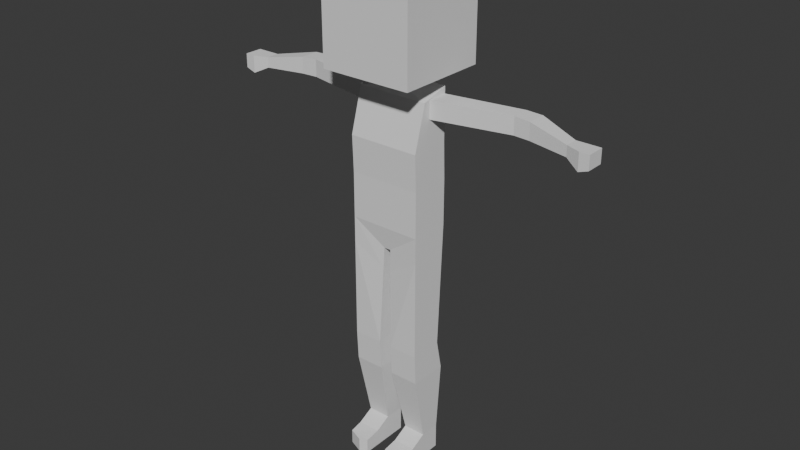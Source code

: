 # Source: generic_enemy.blend  (saved by Blender 5.1.30; exported with 4.5.12 LTS)
import bpy
from mathutils import Matrix  # noqa: F401  (used for matrix-valued properties, if any)

bpy.ops.wm.read_factory_settings(use_empty=True)
scene = bpy.context.scene
scene.name = 'Scene'

# ---- collections
col_collection = bpy.data.collections.new('Collection'); scene.collection.children.link(col_collection)

# ---- world
world_world = bpy.data.worlds.new('World'); scene.world = world_world
world_world.use_nodes = True; world_world.node_tree.nodes.clear()
_N = world_world.node_tree.nodes; _L = world_world.node_tree.links
n0 = _N.new('ShaderNodeOutputWorld'); n0.name = 'World Output'; n0.location = (200, 100)
n1 = _N.new('ShaderNodeBackground'); n1.name = 'Background'; n1.location = (-200, 100)
n1.inputs[0].default_value = (0.05088, 0.05088, 0.05088, 1.0)
_L.new(n1.outputs[0], n0.inputs[0])
n0.is_active_output = True
world_world.color = (0.05088, 0.05088, 0.05088)
world_world.sun_shadow_jitter_overblur = 0.0

# ---- meshes
me_cube = bpy.data.meshes.new('Cube')
me_cube.from_pydata([(0.156, -0.08778, 0.409), (0.02867, -0.08778, 0.409), (0.04999, -0.02328, 0.108), (0.1478, -0.02328, 0.108), (0.156, -0.1, 1.436), (0.156, -0.04553, 1.624), (0.156, 0.07385, 1.436), (0.156, 0.07385, 1.658), (0.1478, 0.06604, 0.108), (0.04999, 0.06604, 0.108), (0.156, 0.07958, 1.279), (0.156, -0.09427, 1.279), (0.02867, 0.05236, 0.5412), (0.02867, -0.09427, 0.5412), (0.156, 0.07958, 1.083), (0.156, -0.09427, 1.083), (0.156, 0.05236, 0.5412), (0.156, -0.09427, 0.5412), (0.01528, 0.07958, 0.9828), (0.01528, -0.07823, 0.9828), (0.0, 0.07385, 1.436), (0.0, 0.07385, 1.658), (0.0, -0.1, 1.436), (0.0, -0.04553, 1.624), (0.0, 0.07958, 1.279), (0.0, -0.09427, 1.279), (0.0, 0.07958, 1.083), (0.0, -0.09427, 1.083), (0.0, 0.07958, 0.9828), (0.0, -0.07823, 0.9828), (0.02867, 0.08026, 0.409), (0.156, 0.08026, 0.409), (0.156, 0.07385, 1.547), (0.156, -0.07276, 1.53), (0.0, -0.07276, 1.53), (0.0, 0.07385, 1.547), (0.156, 0.06852, 1.63), (0.156, -0.01721, 1.628), (0.156, 0.06852, 1.55), (0.156, -0.01721, 1.552), (0.4834, 0.1268, 1.628), (0.4834, 0.05072, 1.628), (0.4834, 0.1268, 1.554), (0.4834, 0.05072, 1.554), (0.7253, 0.07163, 1.594), (0.7253, 0.0164, 1.594), (0.7253, 0.07163, 1.549), (0.7253, 0.0164, 1.549), (0.5532, 0.04548, 1.554), (0.5532, 0.04548, 1.625), (0.5532, 0.1279, 1.625), (0.5532, 0.1279, 1.554), (0.7865, 0.07163, 1.594), (0.7865, -0.00634, 1.594), (0.7865, 0.07163, 1.519), (0.7865, -0.00634, 1.519), (0.8289, 0.07163, 1.594), (0.8289, -0.00634, 1.594), (0.8289, 0.07163, 1.534), (0.8289, -0.00634, 1.534), (0.1478, -0.02328, -0.003132), (0.1478, 0.06604, -0.003132), (0.04999, -0.02328, -0.003132), (0.04999, 0.06604, -0.003132), (0.1478, -0.09292, 0.07238), (0.04999, -0.09292, 0.07238), (0.1478, -0.09292, -0.003132), (0.04999, -0.09292, -0.003132), (0.1478, -0.1488, 0.05999), (0.1478, -0.1488, -0.003132), (0.04999, -0.1599, 0.06207), (0.08331, -0.1743, 0.05999), (0.08331, -0.1743, -0.003132), (0.04999, -0.1599, -0.003132), (0.0, 0.05301, 1.671), (0.04109, 0.05301, 1.671), (0.04109, -0.02468, 1.655), (0.0, -0.02468, 1.655), (0.0, 0.03813, 1.742), (0.04109, 0.03813, 1.742), (0.04109, -0.03956, 1.726), (0.0, -0.03956, 1.726), (0.0, 0.03813, 1.794), (0.04109, 0.03813, 1.794), (0.04109, -0.03956, 1.794), (0.0, -0.03956, 1.794), (0.156, 0.074, 0.972), (0.01802, 0.074, 0.8922), (0.156, -0.09427, 0.972), (0.01802, -0.08152, 0.8922)], [], [(35, 21, 7, 32), (33, 32, 38, 39), (17, 13, 1, 0), (13, 12, 30, 1), (16, 17, 0, 31), (20, 6, 10, 24), (12, 16, 31, 30), (6, 4, 11, 10), (88, 89, 13, 17), (24, 10, 14, 26), (10, 11, 15, 14), (0, 1, 2, 3), (28, 18, 19, 29), (1, 30, 9, 2), (31, 0, 3, 8), (26, 14, 18, 28), (2, 9, 63, 62), (15, 27, 29, 19), (87, 86, 16, 12), (86, 88, 17, 16), (89, 87, 12, 13), (11, 25, 27, 15), (7, 21, 74, 75), (4, 22, 25, 11), (33, 5, 23, 34), (30, 31, 8, 9), (4, 33, 34, 22), (6, 32, 33, 4), (20, 35, 32, 6), (39, 38, 42, 43), (5, 33, 39, 37), (7, 5, 37, 36), (32, 7, 36, 38), (49, 48, 47, 45), (38, 36, 40, 42), (37, 39, 43, 41), (36, 37, 41, 40), (45, 47, 55, 53), (50, 49, 45, 44), (48, 51, 46, 47), (51, 50, 44, 46), (42, 40, 50, 51), (43, 42, 51, 48), (40, 41, 49, 50), (41, 43, 48, 49), (53, 55, 59, 57), (44, 45, 53, 52), (47, 46, 54, 55), (46, 44, 52, 54), (58, 56, 57, 59), (52, 53, 57, 56), (55, 54, 58, 59), (54, 52, 56, 58), (61, 60, 62, 63), (2, 62, 67, 65), (8, 3, 60, 61), (9, 8, 61, 63), (66, 64, 68, 69), (3, 2, 65, 64), (60, 3, 64, 66), (62, 60, 66, 67), (72, 71, 70, 73), (64, 65, 70, 71, 68), (68, 71, 72, 69), (65, 67, 73, 70), (67, 66, 69, 72, 73), (76, 75, 79, 80), (5, 7, 75, 76), (23, 5, 76, 77), (79, 78, 82, 83), (77, 76, 80, 81), (75, 74, 78, 79), (83, 82, 85, 84), (80, 79, 83, 84), (81, 80, 84, 85), (19, 18, 87, 89), (14, 15, 88, 86), (18, 14, 86, 87), (15, 19, 89, 88)])
_uv = me_cube.uv_layers.new(name='UVMap')
_uv.uv.foreach_set('vector', [0.5, 0.375, 0.625, 0.375, 0.625, 0.5, 0.5, 0.5, 0.5, 0.75, 0.5, 0.5, 0.5, 0.5, 0.5, 0.75, 0.375, 0.75, 0.375, 0.75, 0.375, 0.75, 0.375, 0.75, 0.375, 0.75, 0.375, 0.5, 0.375, 0.5, 0.375, 0.75, 0.375, 0.5, 0.375, 0.75, 0.375, 0.75, 0.375, 0.5, 0.375, 0.375, 0.375, 0.5, 0.375, 0.5, 0.375, 0.375, 0.375, 0.5, 0.375, 0.5, 0.375, 0.5, 0.375, 0.5, 0.375, 0.5, 0.375, 0.75, 0.375, 0.75, 0.375, 0.5, 0.375, 0.75, 0.375, 0.75, 0.375, 0.75, 0.375, 0.75, 0.375, 0.375, 0.375, 0.5, 0.375, 0.5, 0.375, 0.375, 0.375, 0.5, 0.375, 0.75, 0.375, 0.75, 0.375, 0.5, 0.375, 0.75, 0.375, 0.75, 0.375, 0.75, 0.375, 0.75, 0.25, 0.5, 0.375, 0.5, 0.375, 0.75, 0.25, 0.75, 0.375, 0.75, 0.375, 0.5, 0.375, 0.5, 0.375, 0.75, 0.375, 0.5, 0.375, 0.75, 0.375, 0.75, 0.375, 0.5, 0.375, 0.375, 0.375, 0.5, 0.375, 0.5, 0.375, 0.375, 0.375, 0.75, 0.375, 0.5, 0.375, 0.5, 0.375, 0.75, 0.375, 0.75, 0.375, 0.875, 0.375, 0.875, 0.375, 0.75, 0.375, 0.5, 0.375, 0.5, 0.375, 0.5, 0.375, 0.5, 0.375, 0.5, 0.375, 0.75, 0.375, 0.75, 0.375, 0.5, 0.375, 0.75, 0.375, 0.5, 0.375, 0.5, 0.375, 0.75, 0.375, 0.75, 0.375, 0.875, 0.375, 0.875, 0.375, 0.75, 0.625, 0.5, 0.625, 0.375, 0.625, 0.375, 0.625, 0.5, 0.375, 0.75, 0.375, 0.875, 0.375, 0.875, 0.375, 0.75, 0.5, 0.75, 0.625, 0.75, 0.625, 0.875, 0.5, 0.875, 0.375, 0.5, 0.375, 0.5, 0.375, 0.5, 0.375, 0.5, 0.375, 0.75, 0.5, 0.75, 0.5, 0.875, 0.375, 0.875, 0.375, 0.5, 0.5, 0.5, 0.5, 0.75, 0.375, 0.75, 0.375, 0.375, 0.5, 0.375, 0.5, 0.5, 0.375, 0.5, 0.5, 0.75, 0.5, 0.5, 0.5, 0.5, 0.5, 0.75, 0.625, 0.75, 0.5, 0.75, 0.5, 0.75, 0.625, 0.75, 0.625, 0.5, 0.625, 0.75, 0.625, 0.75, 0.625, 0.5, 0.5, 0.5, 0.625, 0.5, 0.625, 0.5, 0.5, 0.5, 0.625, 0.75, 0.5, 0.75, 0.5, 0.75, 0.625, 0.75, 0.5, 0.5, 0.625, 0.5, 0.625, 0.5, 0.5, 0.5, 0.625, 0.75, 0.5, 0.75, 0.5, 0.75, 0.625, 0.75, 0.625, 0.5, 0.625, 0.75, 0.625, 0.75, 0.625, 0.5, 0.625, 0.75, 0.5, 0.75, 0.5, 0.75, 0.625, 0.75, 0.625, 0.5, 0.625, 0.75, 0.625, 0.75, 0.625, 0.5, 0.5, 0.75, 0.5, 0.5, 0.5, 0.5, 0.5, 0.75, 0.5, 0.5, 0.625, 0.5, 0.625, 0.5, 0.5, 0.5, 0.5, 0.5, 0.625, 0.5, 0.625, 0.5, 0.5, 0.5, 0.5, 0.75, 0.5, 0.5, 0.5, 0.5, 0.5, 0.75, 0.625, 0.5, 0.625, 0.75, 0.625, 0.75, 0.625, 0.5, 0.625, 0.75, 0.5, 0.75, 0.5, 0.75, 0.625, 0.75, 0.625, 0.75, 0.5, 0.75, 0.5, 0.75, 0.625, 0.75, 0.625, 0.5, 0.625, 0.75, 0.625, 0.75, 0.625, 0.5, 0.5, 0.75, 0.5, 0.5, 0.5, 0.5, 0.5, 0.75, 0.5, 0.5, 0.625, 0.5, 0.625, 0.5, 0.5, 0.5, 0.5, 0.5, 0.625, 0.5, 0.625, 0.75, 0.5, 0.75, 0.625, 0.5, 0.625, 0.75, 0.625, 0.75, 0.625, 0.5, 0.5, 0.75, 0.5, 0.5, 0.5, 0.5, 0.5, 0.75, 0.5, 0.5, 0.625, 0.5, 0.625, 0.5, 0.5, 0.5, 0.375, 0.5, 0.375, 0.75, 0.375, 0.75, 0.375, 0.5, 0.375, 0.75, 0.375, 0.75, 0.375, 0.75, 0.375, 0.75, 0.375, 0.5, 0.375, 0.75, 0.375, 0.75, 0.375, 0.5, 0.375, 0.5, 0.375, 0.5, 0.375, 0.5, 0.375, 0.5, 0.375, 0.75, 0.375, 0.75, 0.375, 0.75, 0.375, 0.75, 0.375, 0.75, 0.375, 0.75, 0.375, 0.75, 0.375, 0.75, 0.375, 0.75, 0.375, 0.75, 0.375, 0.75, 0.375, 0.75, 0.375, 0.75, 0.375, 0.75, 0.375, 0.75, 0.375, 0.75, 0.375, 0.75, 0.375, 0.75, 0.375, 0.75, 0.375, 0.75, 0.375, 0.75, 0.375, 0.75, 0.375, 0.75, 0.375, 0.75, 0.375, 0.75, 0.375, 0.75, 0.375, 0.75, 0.375, 0.75, 0.375, 0.75, 0.375, 0.75, 0.375, 0.75, 0.375, 0.75, 0.375, 0.75, 0.375, 0.75, 0.375, 0.75, 0.375, 0.75, 0.375, 0.75, 0.375, 0.75, 0.625, 0.75, 0.625, 0.5, 0.625, 0.5, 0.625, 0.75, 0.625, 0.75, 0.625, 0.5, 0.625, 0.5, 0.625, 0.75, 0.625, 0.875, 0.625, 0.75, 0.625, 0.75, 0.625, 0.875, 0.625, 0.5, 0.625, 0.375, 0.625, 0.375, 0.625, 0.5, 0.625, 0.875, 0.625, 0.75, 0.625, 0.75, 0.625, 0.875, 0.625, 0.5, 0.625, 0.375, 0.625, 0.375, 0.625, 0.5, 0.625, 0.5, 0.75, 0.5, 0.75, 0.75, 0.625, 0.75, 0.625, 0.75, 0.625, 0.5, 0.625, 0.5, 0.625, 0.75, 0.625, 0.875, 0.625, 0.75, 0.625, 0.75, 0.625, 0.875, 0.375, 0.75, 0.375, 0.5, 0.375, 0.5, 0.375, 0.75, 0.375, 0.5, 0.375, 0.75, 0.375, 0.75, 0.375, 0.5, 0.375, 0.5, 0.375, 0.5, 0.375, 0.5, 0.375, 0.5, 0.375, 0.75, 0.375, 0.75, 0.375, 0.75, 0.375, 0.75])
me_cube.update()
me_plane = bpy.data.meshes.new('Plane')
me_plane.from_pydata([], [], [])
_uv = me_plane.uv_layers.new(name='UVMap')
_uv.uv.foreach_set('vector', [])
me_plane.update()
me_cube_003 = bpy.data.meshes.new('Cube.003')
me_cube_003.from_pydata([(-0.2, -0.2, 1.718), (-0.2, -0.2, 2.118), (-0.2, 0.2, 1.718), (-0.2, 0.2, 2.118), (0.2, -0.2, 1.718), (0.2, -0.2, 2.118), (0.2, 0.2, 1.718), (0.2, 0.2, 2.118)], [], [(0, 1, 3, 2), (2, 3, 7, 6), (6, 7, 5, 4), (4, 5, 1, 0), (2, 6, 4, 0), (7, 3, 1, 5)])
_uv = me_cube_003.uv_layers.new(name='UVMap')
_uv.uv.foreach_set('vector', [0.375, 0.0, 0.625, 0.0, 0.625, 0.25, 0.375, 0.25, 0.375, 0.25, 0.625, 0.25, 0.625, 0.5, 0.375, 0.5, 0.375, 0.5, 0.625, 0.5, 0.625, 0.75, 0.375, 0.75, 0.375, 0.75, 0.625, 0.75, 0.625, 1.0, 0.375, 1.0, 0.125, 0.5, 0.375, 0.5, 0.375, 0.75, 0.125, 0.75, 0.625, 0.5, 0.875, 0.5, 0.875, 0.75, 0.625, 0.75])
me_cube_003.update()
arm_metarig = bpy.data.armatures.new('metarig')  # bones are not reproduced

# ---- objects
ob_metarig = bpy.data.objects.new('metarig', arm_metarig)
ob_cube = bpy.data.objects.new('Cube', me_cube)
ob_plane = bpy.data.objects.new('Plane', me_plane)
ob_cube_001 = bpy.data.objects.new('Cube.001', me_cube_003)

# ---- transforms, parenting, visibility, modifiers, constraints
ob_metarig.location = (0.0, 0.0, 0.0)
ob_cube.location = (0.0, 0.0, 0.0)
_m = ob_cube.modifiers.new('Mirror', 'MIRROR')
_m.use_clip = True
ob_plane.location = (0.0, 0.0, 0.0)
_m = ob_plane.modifiers.new('Subdivision', 'SUBSURF')
ob_cube_001.location = (0.0, 0.0, 0.0)

# ---- collection membership
col_collection.objects.link(ob_metarig)
col_collection.objects.link(ob_cube)
col_collection.objects.link(ob_plane)
col_collection.objects.link(ob_cube_001)

# ---- scene / render settings (as saved in the file)
scene.frame_start = 1; scene.frame_end = 250; scene.frame_set(1)
scene.render.engine = 'BLENDER_EEVEE_NEXT'
scene.render.bake_bias = 0.0
scene.render.bake_samples = 0
scene.cycles.sampling_pattern = 'TABULATED_SOBOL'
scene.eevee.use_volume_custom_range = False
bpy.context.view_layer.update()

# ---- added for rendering (the .blend has no active camera and no usable light): camera, sun
cam_auto = bpy.data.cameras.new('AutoCamera')
cam_auto.lens = 50.0
cam_auto.sensor_width = 36.0
cam_auto.clip_end = 1000.0
ob_auto_camera = bpy.data.objects.new('AutoCamera', cam_auto)
scene.collection.objects.link(ob_auto_camera)
ob_auto_camera.location = (2.51847, -3.02216, 3.07244)
ob_auto_camera.rotation_euler = (1.09748, -7.21219e-08, 0.694738)
scene.camera = ob_auto_camera
light_auto_sun = bpy.data.lights.new('AutoSun', 'SUN')
light_auto_sun.energy = 3.0
light_auto_sun.angle = 0.0523599
ob_auto_sun = bpy.data.objects.new('AutoSun', light_auto_sun)
scene.collection.objects.link(ob_auto_sun)
ob_auto_sun.rotation_euler = (0.872665, 0.174533, 0.523599)
bpy.context.view_layer.update()
